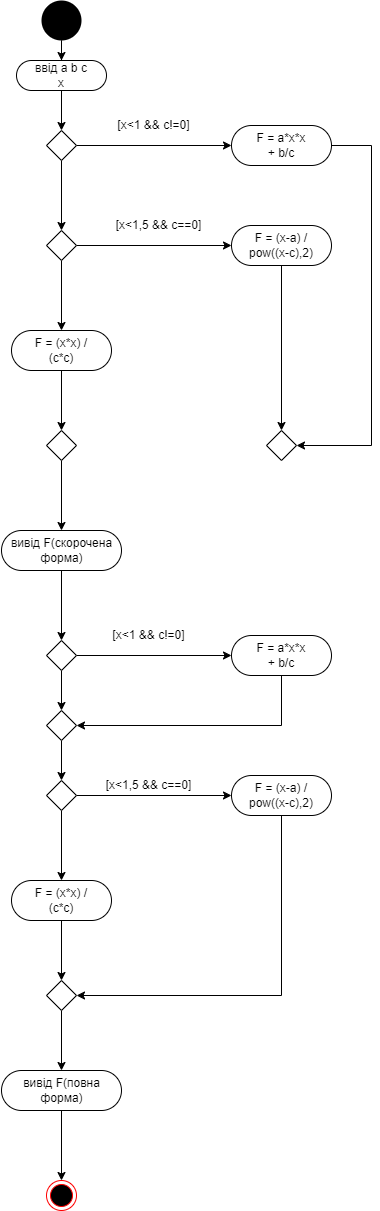

The diagram above was exported from draw.io. Its source (the exported page's mxGraphModel, read from the mxfile embedded in the PNG):
<mxGraphModel dx="3000" dy="1823" grid="1" gridSize="10" guides="1" tooltips="1" connect="1" arrows="1" fold="1" page="1" pageScale="1" pageWidth="900" pageHeight="1600" background="none" math="0" shadow="0">
  <root>
    <mxCell id="0" />
    <mxCell id="1" parent="0" />
    <mxCell id="lamFJUV2KZfZTIPYrqLE-44" style="edgeStyle=orthogonalEdgeStyle;rounded=0;orthogonalLoop=1;jettySize=auto;html=1;entryX=0.5;entryY=0;entryDx=0;entryDy=0;" edge="1" parent="1" source="lamFJUV2KZfZTIPYrqLE-41" target="lamFJUV2KZfZTIPYrqLE-43">
      <mxGeometry relative="1" as="geometry" />
    </mxCell>
    <mxCell id="lamFJUV2KZfZTIPYrqLE-41" value="" style="ellipse;whiteSpace=wrap;html=1;aspect=fixed;fillColor=#000000;strokeColor=none;" vertex="1" parent="1">
      <mxGeometry x="760" y="40" width="40" height="40" as="geometry" />
    </mxCell>
    <mxCell id="lamFJUV2KZfZTIPYrqLE-42" value="" style="rounded=1;whiteSpace=wrap;html=1;arcSize=50;" vertex="1" parent="1">
      <mxGeometry x="735" y="100" width="90" height="30" as="geometry" />
    </mxCell>
    <mxCell id="lamFJUV2KZfZTIPYrqLE-46" style="edgeStyle=orthogonalEdgeStyle;rounded=0;orthogonalLoop=1;jettySize=auto;html=1;entryX=0.5;entryY=0;entryDx=0;entryDy=0;" edge="1" parent="1" source="lamFJUV2KZfZTIPYrqLE-43" target="lamFJUV2KZfZTIPYrqLE-45">
      <mxGeometry relative="1" as="geometry" />
    </mxCell>
    <mxCell id="lamFJUV2KZfZTIPYrqLE-43" value="ввід a b c x" style="text;html=1;align=center;verticalAlign=middle;whiteSpace=wrap;rounded=0;" vertex="1" parent="1">
      <mxGeometry x="750" y="100" width="60" height="30" as="geometry" />
    </mxCell>
    <mxCell id="lamFJUV2KZfZTIPYrqLE-64" style="edgeStyle=orthogonalEdgeStyle;rounded=0;orthogonalLoop=1;jettySize=auto;html=1;entryX=0;entryY=0.5;entryDx=0;entryDy=0;" edge="1" parent="1" source="lamFJUV2KZfZTIPYrqLE-45" target="lamFJUV2KZfZTIPYrqLE-49">
      <mxGeometry relative="1" as="geometry" />
    </mxCell>
    <mxCell id="lamFJUV2KZfZTIPYrqLE-66" style="edgeStyle=orthogonalEdgeStyle;rounded=0;orthogonalLoop=1;jettySize=auto;html=1;entryX=0.5;entryY=0;entryDx=0;entryDy=0;" edge="1" parent="1" source="lamFJUV2KZfZTIPYrqLE-45" target="lamFJUV2KZfZTIPYrqLE-65">
      <mxGeometry relative="1" as="geometry" />
    </mxCell>
    <mxCell id="lamFJUV2KZfZTIPYrqLE-45" value="" style="rhombus;whiteSpace=wrap;html=1;" vertex="1" parent="1">
      <mxGeometry x="765" y="170" width="30" height="30" as="geometry" />
    </mxCell>
    <mxCell id="lamFJUV2KZfZTIPYrqLE-76" style="edgeStyle=orthogonalEdgeStyle;rounded=0;orthogonalLoop=1;jettySize=auto;html=1;entryX=1;entryY=0.5;entryDx=0;entryDy=0;" edge="1" parent="1" source="lamFJUV2KZfZTIPYrqLE-49" target="lamFJUV2KZfZTIPYrqLE-74">
      <mxGeometry relative="1" as="geometry">
        <mxPoint x="1090" y="480" as="targetPoint" />
        <Array as="points">
          <mxPoint x="1090" y="185" />
          <mxPoint x="1090" y="485" />
        </Array>
      </mxGeometry>
    </mxCell>
    <mxCell id="lamFJUV2KZfZTIPYrqLE-49" value="" style="rounded=1;whiteSpace=wrap;html=1;arcSize=50;" vertex="1" parent="1">
      <mxGeometry x="950" y="165" width="100" height="40" as="geometry" />
    </mxCell>
    <mxCell id="lamFJUV2KZfZTIPYrqLE-60" value="[x&amp;lt;1 &amp;amp;&amp;amp; c!=0]" style="text;html=1;align=center;verticalAlign=middle;whiteSpace=wrap;rounded=0;" vertex="1" parent="1">
      <mxGeometry x="825" y="150" width="95" height="30" as="geometry" />
    </mxCell>
    <mxCell id="lamFJUV2KZfZTIPYrqLE-61" value="[x&amp;lt;1,5 &amp;amp;&amp;amp; c==0]" style="text;html=1;align=center;verticalAlign=middle;whiteSpace=wrap;rounded=0;" vertex="1" parent="1">
      <mxGeometry x="825" y="250" width="105" height="30" as="geometry" />
    </mxCell>
    <mxCell id="lamFJUV2KZfZTIPYrqLE-62" value="F = a*x*x + b/c" style="text;html=1;align=center;verticalAlign=middle;whiteSpace=wrap;rounded=0;" vertex="1" parent="1">
      <mxGeometry x="970" y="170" width="60" height="30" as="geometry" />
    </mxCell>
    <mxCell id="lamFJUV2KZfZTIPYrqLE-68" style="edgeStyle=orthogonalEdgeStyle;rounded=0;orthogonalLoop=1;jettySize=auto;html=1;entryX=0;entryY=0.5;entryDx=0;entryDy=0;" edge="1" parent="1" source="lamFJUV2KZfZTIPYrqLE-65" target="lamFJUV2KZfZTIPYrqLE-67">
      <mxGeometry relative="1" as="geometry" />
    </mxCell>
    <mxCell id="lamFJUV2KZfZTIPYrqLE-70" style="edgeStyle=orthogonalEdgeStyle;rounded=0;orthogonalLoop=1;jettySize=auto;html=1;" edge="1" parent="1" source="lamFJUV2KZfZTIPYrqLE-65" target="lamFJUV2KZfZTIPYrqLE-69">
      <mxGeometry relative="1" as="geometry" />
    </mxCell>
    <mxCell id="lamFJUV2KZfZTIPYrqLE-65" value="" style="rhombus;whiteSpace=wrap;html=1;" vertex="1" parent="1">
      <mxGeometry x="765" y="270" width="30" height="30" as="geometry" />
    </mxCell>
    <mxCell id="lamFJUV2KZfZTIPYrqLE-75" style="edgeStyle=orthogonalEdgeStyle;rounded=0;orthogonalLoop=1;jettySize=auto;html=1;entryX=0.5;entryY=0;entryDx=0;entryDy=0;" edge="1" parent="1" source="lamFJUV2KZfZTIPYrqLE-67" target="lamFJUV2KZfZTIPYrqLE-74">
      <mxGeometry relative="1" as="geometry" />
    </mxCell>
    <mxCell id="lamFJUV2KZfZTIPYrqLE-67" value="" style="rounded=1;whiteSpace=wrap;html=1;arcSize=50;" vertex="1" parent="1">
      <mxGeometry x="950" y="265" width="100" height="40" as="geometry" />
    </mxCell>
    <mxCell id="lamFJUV2KZfZTIPYrqLE-63" value="F = (x-a) / pow((x-c),2)" style="text;html=1;align=center;verticalAlign=middle;whiteSpace=wrap;rounded=0;" vertex="1" parent="1">
      <mxGeometry x="965" y="275" width="70" height="20" as="geometry" />
    </mxCell>
    <mxCell id="lamFJUV2KZfZTIPYrqLE-73" style="edgeStyle=orthogonalEdgeStyle;rounded=0;orthogonalLoop=1;jettySize=auto;html=1;entryX=0.5;entryY=0;entryDx=0;entryDy=0;" edge="1" parent="1" source="lamFJUV2KZfZTIPYrqLE-69" target="lamFJUV2KZfZTIPYrqLE-72">
      <mxGeometry relative="1" as="geometry" />
    </mxCell>
    <mxCell id="lamFJUV2KZfZTIPYrqLE-69" value="" style="rounded=1;whiteSpace=wrap;html=1;arcSize=50;" vertex="1" parent="1">
      <mxGeometry x="730" y="370" width="100" height="40" as="geometry" />
    </mxCell>
    <mxCell id="lamFJUV2KZfZTIPYrqLE-71" value="F = (x*x) / (c*c)" style="text;html=1;align=center;verticalAlign=middle;whiteSpace=wrap;rounded=0;" vertex="1" parent="1">
      <mxGeometry x="750" y="375" width="60" height="30" as="geometry" />
    </mxCell>
    <mxCell id="lamFJUV2KZfZTIPYrqLE-79" style="edgeStyle=orthogonalEdgeStyle;rounded=0;orthogonalLoop=1;jettySize=auto;html=1;entryX=0.5;entryY=0;entryDx=0;entryDy=0;" edge="1" parent="1" source="lamFJUV2KZfZTIPYrqLE-72" target="lamFJUV2KZfZTIPYrqLE-77">
      <mxGeometry relative="1" as="geometry" />
    </mxCell>
    <mxCell id="lamFJUV2KZfZTIPYrqLE-72" value="" style="rhombus;whiteSpace=wrap;html=1;" vertex="1" parent="1">
      <mxGeometry x="765" y="470" width="30" height="30" as="geometry" />
    </mxCell>
    <mxCell id="lamFJUV2KZfZTIPYrqLE-74" value="" style="rhombus;whiteSpace=wrap;html=1;" vertex="1" parent="1">
      <mxGeometry x="985" y="470" width="30" height="30" as="geometry" />
    </mxCell>
    <mxCell id="lamFJUV2KZfZTIPYrqLE-81" style="edgeStyle=orthogonalEdgeStyle;rounded=0;orthogonalLoop=1;jettySize=auto;html=1;entryX=0.5;entryY=0;entryDx=0;entryDy=0;" edge="1" parent="1" source="lamFJUV2KZfZTIPYrqLE-77" target="lamFJUV2KZfZTIPYrqLE-80">
      <mxGeometry relative="1" as="geometry" />
    </mxCell>
    <mxCell id="lamFJUV2KZfZTIPYrqLE-77" value="" style="rounded=1;whiteSpace=wrap;html=1;arcSize=50;" vertex="1" parent="1">
      <mxGeometry x="720" y="570" width="120" height="40" as="geometry" />
    </mxCell>
    <mxCell id="lamFJUV2KZfZTIPYrqLE-78" value="вивід F(скорочена форма)" style="text;html=1;align=center;verticalAlign=middle;whiteSpace=wrap;rounded=0;" vertex="1" parent="1">
      <mxGeometry x="718.75" y="575" width="122.5" height="30" as="geometry" />
    </mxCell>
    <mxCell id="lamFJUV2KZfZTIPYrqLE-83" style="edgeStyle=orthogonalEdgeStyle;rounded=0;orthogonalLoop=1;jettySize=auto;html=1;entryX=0;entryY=0.5;entryDx=0;entryDy=0;" edge="1" parent="1" source="lamFJUV2KZfZTIPYrqLE-80" target="lamFJUV2KZfZTIPYrqLE-82">
      <mxGeometry relative="1" as="geometry" />
    </mxCell>
    <mxCell id="lamFJUV2KZfZTIPYrqLE-87" style="edgeStyle=orthogonalEdgeStyle;rounded=0;orthogonalLoop=1;jettySize=auto;html=1;entryX=0.5;entryY=0;entryDx=0;entryDy=0;" edge="1" parent="1" source="lamFJUV2KZfZTIPYrqLE-80" target="lamFJUV2KZfZTIPYrqLE-86">
      <mxGeometry relative="1" as="geometry" />
    </mxCell>
    <mxCell id="lamFJUV2KZfZTIPYrqLE-80" value="" style="rhombus;whiteSpace=wrap;html=1;" vertex="1" parent="1">
      <mxGeometry x="765" y="680" width="30" height="30" as="geometry" />
    </mxCell>
    <mxCell id="lamFJUV2KZfZTIPYrqLE-88" style="edgeStyle=orthogonalEdgeStyle;rounded=0;orthogonalLoop=1;jettySize=auto;html=1;entryX=1;entryY=0.5;entryDx=0;entryDy=0;" edge="1" parent="1" source="lamFJUV2KZfZTIPYrqLE-82" target="lamFJUV2KZfZTIPYrqLE-86">
      <mxGeometry relative="1" as="geometry">
        <Array as="points">
          <mxPoint x="1000" y="765" />
        </Array>
      </mxGeometry>
    </mxCell>
    <mxCell id="lamFJUV2KZfZTIPYrqLE-82" value="" style="rounded=1;whiteSpace=wrap;html=1;arcSize=50;" vertex="1" parent="1">
      <mxGeometry x="950" y="675" width="100" height="40" as="geometry" />
    </mxCell>
    <mxCell id="lamFJUV2KZfZTIPYrqLE-84" value="[x&amp;lt;1 &amp;amp;&amp;amp; c!=0]" style="text;html=1;align=center;verticalAlign=middle;whiteSpace=wrap;rounded=0;" vertex="1" parent="1">
      <mxGeometry x="820" y="660" width="95" height="30" as="geometry" />
    </mxCell>
    <mxCell id="lamFJUV2KZfZTIPYrqLE-85" value="F = a*x*x + b/c" style="text;html=1;align=center;verticalAlign=middle;whiteSpace=wrap;rounded=0;" vertex="1" parent="1">
      <mxGeometry x="970" y="680" width="60" height="30" as="geometry" />
    </mxCell>
    <mxCell id="lamFJUV2KZfZTIPYrqLE-90" style="edgeStyle=orthogonalEdgeStyle;rounded=0;orthogonalLoop=1;jettySize=auto;html=1;entryX=0.5;entryY=0;entryDx=0;entryDy=0;" edge="1" parent="1" source="lamFJUV2KZfZTIPYrqLE-86" target="lamFJUV2KZfZTIPYrqLE-89">
      <mxGeometry relative="1" as="geometry" />
    </mxCell>
    <mxCell id="lamFJUV2KZfZTIPYrqLE-86" value="" style="rhombus;whiteSpace=wrap;html=1;" vertex="1" parent="1">
      <mxGeometry x="765" y="750" width="30" height="30" as="geometry" />
    </mxCell>
    <mxCell id="lamFJUV2KZfZTIPYrqLE-92" style="edgeStyle=orthogonalEdgeStyle;rounded=0;orthogonalLoop=1;jettySize=auto;html=1;entryX=0;entryY=0.5;entryDx=0;entryDy=0;" edge="1" parent="1" source="lamFJUV2KZfZTIPYrqLE-89" target="lamFJUV2KZfZTIPYrqLE-91">
      <mxGeometry relative="1" as="geometry" />
    </mxCell>
    <mxCell id="lamFJUV2KZfZTIPYrqLE-94" style="edgeStyle=orthogonalEdgeStyle;rounded=0;orthogonalLoop=1;jettySize=auto;html=1;entryX=0.5;entryY=0;entryDx=0;entryDy=0;" edge="1" parent="1" source="lamFJUV2KZfZTIPYrqLE-89" target="lamFJUV2KZfZTIPYrqLE-93">
      <mxGeometry relative="1" as="geometry" />
    </mxCell>
    <mxCell id="lamFJUV2KZfZTIPYrqLE-89" value="" style="rhombus;whiteSpace=wrap;html=1;" vertex="1" parent="1">
      <mxGeometry x="765" y="820" width="30" height="30" as="geometry" />
    </mxCell>
    <mxCell id="lamFJUV2KZfZTIPYrqLE-97" style="edgeStyle=orthogonalEdgeStyle;rounded=0;orthogonalLoop=1;jettySize=auto;html=1;entryX=1;entryY=0.5;entryDx=0;entryDy=0;" edge="1" parent="1" source="lamFJUV2KZfZTIPYrqLE-91" target="lamFJUV2KZfZTIPYrqLE-95">
      <mxGeometry relative="1" as="geometry">
        <Array as="points">
          <mxPoint x="1000" y="1035" />
        </Array>
      </mxGeometry>
    </mxCell>
    <mxCell id="lamFJUV2KZfZTIPYrqLE-91" value="" style="rounded=1;whiteSpace=wrap;html=1;arcSize=50;" vertex="1" parent="1">
      <mxGeometry x="950" y="815" width="100" height="40" as="geometry" />
    </mxCell>
    <mxCell id="lamFJUV2KZfZTIPYrqLE-96" style="edgeStyle=orthogonalEdgeStyle;rounded=0;orthogonalLoop=1;jettySize=auto;html=1;entryX=0.5;entryY=0;entryDx=0;entryDy=0;" edge="1" parent="1" source="lamFJUV2KZfZTIPYrqLE-93" target="lamFJUV2KZfZTIPYrqLE-95">
      <mxGeometry relative="1" as="geometry" />
    </mxCell>
    <mxCell id="lamFJUV2KZfZTIPYrqLE-93" value="" style="rounded=1;whiteSpace=wrap;html=1;arcSize=50;" vertex="1" parent="1">
      <mxGeometry x="730" y="920" width="100" height="40" as="geometry" />
    </mxCell>
    <mxCell id="lamFJUV2KZfZTIPYrqLE-103" style="edgeStyle=orthogonalEdgeStyle;rounded=0;orthogonalLoop=1;jettySize=auto;html=1;entryX=0.5;entryY=0;entryDx=0;entryDy=0;" edge="1" parent="1" source="lamFJUV2KZfZTIPYrqLE-95" target="lamFJUV2KZfZTIPYrqLE-101">
      <mxGeometry relative="1" as="geometry" />
    </mxCell>
    <mxCell id="lamFJUV2KZfZTIPYrqLE-95" value="" style="rhombus;whiteSpace=wrap;html=1;" vertex="1" parent="1">
      <mxGeometry x="765" y="1020" width="30" height="30" as="geometry" />
    </mxCell>
    <mxCell id="lamFJUV2KZfZTIPYrqLE-98" value="[x&amp;lt;1,5 &amp;amp;&amp;amp; c==0]" style="text;html=1;align=center;verticalAlign=middle;whiteSpace=wrap;rounded=0;" vertex="1" parent="1">
      <mxGeometry x="815" y="810" width="105" height="30" as="geometry" />
    </mxCell>
    <mxCell id="lamFJUV2KZfZTIPYrqLE-99" value="F = (x-a) / pow((x-c),2)" style="text;html=1;align=center;verticalAlign=middle;whiteSpace=wrap;rounded=0;" vertex="1" parent="1">
      <mxGeometry x="965" y="825" width="70" height="20" as="geometry" />
    </mxCell>
    <mxCell id="lamFJUV2KZfZTIPYrqLE-100" value="F = (x*x) / (c*c)" style="text;html=1;align=center;verticalAlign=middle;whiteSpace=wrap;rounded=0;" vertex="1" parent="1">
      <mxGeometry x="750" y="925" width="60" height="30" as="geometry" />
    </mxCell>
    <mxCell id="lamFJUV2KZfZTIPYrqLE-105" style="edgeStyle=orthogonalEdgeStyle;rounded=0;orthogonalLoop=1;jettySize=auto;html=1;entryX=0.5;entryY=0;entryDx=0;entryDy=0;" edge="1" parent="1" source="lamFJUV2KZfZTIPYrqLE-101" target="lamFJUV2KZfZTIPYrqLE-104">
      <mxGeometry relative="1" as="geometry" />
    </mxCell>
    <mxCell id="lamFJUV2KZfZTIPYrqLE-101" value="" style="rounded=1;whiteSpace=wrap;html=1;arcSize=50;" vertex="1" parent="1">
      <mxGeometry x="720" y="1110" width="120" height="40" as="geometry" />
    </mxCell>
    <mxCell id="lamFJUV2KZfZTIPYrqLE-102" value="вивід F(повна форма)" style="text;html=1;align=center;verticalAlign=middle;whiteSpace=wrap;rounded=0;" vertex="1" parent="1">
      <mxGeometry x="718.75" y="1115" width="122.5" height="30" as="geometry" />
    </mxCell>
    <mxCell id="lamFJUV2KZfZTIPYrqLE-104" value="" style="ellipse;html=1;shape=endState;fillColor=#000000;strokeColor=#ff0000;" vertex="1" parent="1">
      <mxGeometry x="765" y="1220" width="30" height="30" as="geometry" />
    </mxCell>
  </root>
</mxGraphModel>